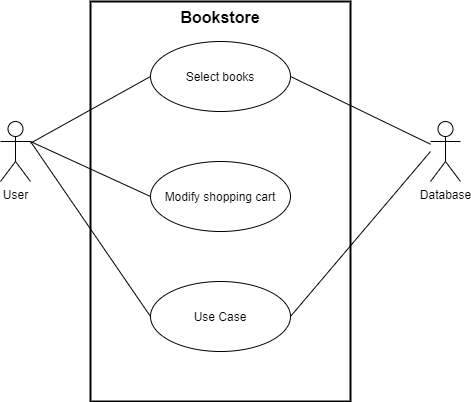

The diagram above was exported from draw.io. Its source (the exported page's mxGraphModel, read from the mxfile embedded in the PNG):
<mxGraphModel dx="1038" dy="556" grid="1" gridSize="10" guides="1" tooltips="1" connect="1" arrows="1" fold="1" page="1" pageScale="1" pageWidth="827" pageHeight="1169" math="0" shadow="0">
  <root>
    <mxCell id="0" />
    <mxCell id="1" parent="0" />
    <mxCell id="XiE-Jhzq8i2otkSvVV3U-12" value="Bookstore" style="text;align=center;fontStyle=1;verticalAlign=top;spacingLeft=3;spacingRight=3;rotatable=0;points=[[0,0.5],[1,0.5]];portConstraint=eastwest;fontSize=16;strokeColor=#000000;strokeWidth=2;" vertex="1" parent="1">
      <mxGeometry x="300" y="80" width="260" height="400" as="geometry" />
    </mxCell>
    <mxCell id="XiE-Jhzq8i2otkSvVV3U-15" style="rounded=0;orthogonalLoop=1;jettySize=auto;html=1;exitX=1;exitY=0.5;exitDx=0;exitDy=0;fontSize=12;endArrow=none;endFill=0;" edge="1" parent="1" source="XiE-Jhzq8i2otkSvVV3U-2" target="XiE-Jhzq8i2otkSvVV3U-13">
      <mxGeometry relative="1" as="geometry" />
    </mxCell>
    <mxCell id="XiE-Jhzq8i2otkSvVV3U-2" value="Select books" style="ellipse;whiteSpace=wrap;html=1;strokeWidth=1;fontSize=12;verticalAlign=middle;" vertex="1" parent="1">
      <mxGeometry x="360" y="120" width="140" height="70" as="geometry" />
    </mxCell>
    <mxCell id="XiE-Jhzq8i2otkSvVV3U-1" value="User" style="shape=umlActor;verticalLabelPosition=bottom;verticalAlign=top;html=1;" vertex="1" parent="1">
      <mxGeometry x="210" y="200" width="30" height="60" as="geometry" />
    </mxCell>
    <mxCell id="XiE-Jhzq8i2otkSvVV3U-5" style="edgeStyle=none;rounded=0;orthogonalLoop=1;jettySize=auto;html=1;exitX=0;exitY=0.5;exitDx=0;exitDy=0;fontSize=12;endArrow=none;endFill=0;" edge="1" parent="1" source="XiE-Jhzq8i2otkSvVV3U-2" target="XiE-Jhzq8i2otkSvVV3U-1">
      <mxGeometry relative="1" as="geometry" />
    </mxCell>
    <mxCell id="XiE-Jhzq8i2otkSvVV3U-6" style="rounded=0;orthogonalLoop=1;jettySize=auto;html=1;exitX=0;exitY=0.5;exitDx=0;exitDy=0;entryX=1;entryY=0.3333333333333333;entryDx=0;entryDy=0;entryPerimeter=0;fontSize=12;endArrow=none;endFill=0;" edge="1" parent="1" source="XiE-Jhzq8i2otkSvVV3U-3" target="XiE-Jhzq8i2otkSvVV3U-1">
      <mxGeometry relative="1" as="geometry" />
    </mxCell>
    <mxCell id="XiE-Jhzq8i2otkSvVV3U-3" value="Modify shopping cart" style="ellipse;whiteSpace=wrap;html=1;" vertex="1" parent="1">
      <mxGeometry x="360" y="240" width="140" height="70" as="geometry" />
    </mxCell>
    <mxCell id="XiE-Jhzq8i2otkSvVV3U-11" style="edgeStyle=none;rounded=0;orthogonalLoop=1;jettySize=auto;html=1;exitX=0;exitY=0.5;exitDx=0;exitDy=0;entryX=1;entryY=0.3333333333333333;entryDx=0;entryDy=0;entryPerimeter=0;fontSize=12;endArrow=none;endFill=0;" edge="1" parent="1" source="XiE-Jhzq8i2otkSvVV3U-4" target="XiE-Jhzq8i2otkSvVV3U-1">
      <mxGeometry relative="1" as="geometry" />
    </mxCell>
    <mxCell id="XiE-Jhzq8i2otkSvVV3U-16" style="edgeStyle=none;rounded=0;orthogonalLoop=1;jettySize=auto;html=1;exitX=1;exitY=0.5;exitDx=0;exitDy=0;fontSize=12;endArrow=none;endFill=0;" edge="1" parent="1" source="XiE-Jhzq8i2otkSvVV3U-4">
      <mxGeometry relative="1" as="geometry">
        <mxPoint x="640" y="230" as="targetPoint" />
      </mxGeometry>
    </mxCell>
    <mxCell id="XiE-Jhzq8i2otkSvVV3U-4" value="Use Case" style="ellipse;whiteSpace=wrap;html=1;" vertex="1" parent="1">
      <mxGeometry x="360" y="360" width="140" height="70" as="geometry" />
    </mxCell>
    <mxCell id="XiE-Jhzq8i2otkSvVV3U-13" value="Database" style="shape=umlActor;verticalLabelPosition=bottom;verticalAlign=top;html=1;fontSize=12;strokeColor=#000000;strokeWidth=1;" vertex="1" parent="1">
      <mxGeometry x="640" y="200" width="30" height="60" as="geometry" />
    </mxCell>
  </root>
</mxGraphModel>